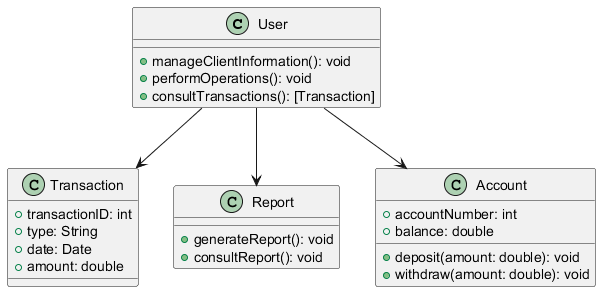

The diagram above was rendered by PlantUML. Its source (embedded in the PNG):
@startuml
class User {
    + manageClientInformation(): void
    + performOperations(): void
    + consultTransactions(): [Transaction]
}

class Transaction {
    + transactionID: int
    + type: String
    + date: Date
    + amount: double
}

class Report {
    + generateReport(): void
    + consultReport(): void
}

class Account {
    + accountNumber: int
    + balance: double
    + deposit(amount: double): void
    + withdraw(amount: double): void
}

User --> Transaction
User --> Report
User --> Account
@enduml